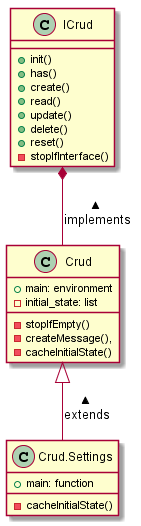

The diagram above was rendered by PlantUML. Its source (embedded in the PNG):
@startuml
ICrud *-- Crud: implements <
Crud <|-- Crud.Settings: extends <

class ICrud {
  +init()
  +has()
  +create()
  +read()
  +update()
  +delete()
  +reset()
  -stopIfInterface()
}
class Crud {
  +main: environment
  -initial_state: list
  -stopIfEmpty()
  -createMessage(),
  -cacheInitialState()
}
class Crud.Settings {
  +main: function
  -cacheInitialState()
}
@enduml